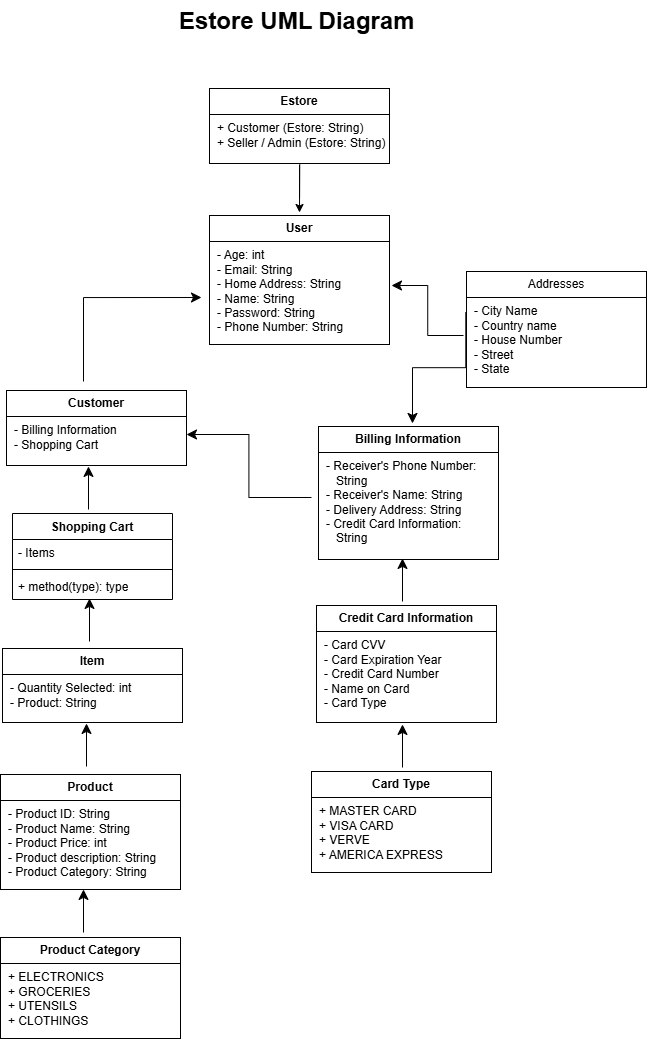

The diagram above was exported from draw.io. Its source (the exported page's mxGraphModel, read from the mxfile embedded in the PNG):
<mxGraphModel dx="1469" dy="1233" grid="0" gridSize="10" guides="1" tooltips="1" connect="1" arrows="1" fold="1" page="0" pageScale="1" pageWidth="850" pageHeight="1100" math="0" shadow="0">
  <root>
    <mxCell id="0" />
    <mxCell id="1" parent="0" />
    <mxCell id="lipjKfWPbRbxCds6O01P-31" value="" style="edgeStyle=orthogonalEdgeStyle;rounded=0;orthogonalLoop=1;jettySize=auto;html=1;" edge="1" parent="1">
      <mxGeometry relative="1" as="geometry">
        <mxPoint x="171.06" y="-41.940000000000005" as="sourcePoint" />
        <mxPoint x="171" y="-27" as="targetPoint" />
        <Array as="points">
          <mxPoint x="171.06" y="-74.94" />
          <mxPoint x="171.06" y="-74.94" />
        </Array>
      </mxGeometry>
    </mxCell>
    <mxCell id="lipjKfWPbRbxCds6O01P-1" value="&lt;p style=&quot;margin:0px;margin-top:6px;text-align:center;&quot;&gt;&lt;b&gt;User&lt;/b&gt;&lt;/p&gt;&lt;hr size=&quot;1&quot; style=&quot;border-style:solid;&quot;&gt;&lt;p style=&quot;margin:0px;margin-left:8px;&quot;&gt;- Age: int&lt;br&gt;- Email: String&lt;/p&gt;&lt;p style=&quot;margin:0px;margin-left:8px;&quot;&gt;- Home Address: String&lt;/p&gt;&lt;p style=&quot;margin:0px;margin-left:8px;&quot;&gt;- Name: String&lt;/p&gt;&lt;p style=&quot;margin:0px;margin-left:8px;&quot;&gt;- Password: String&lt;/p&gt;&lt;p style=&quot;margin:0px;margin-left:8px;&quot;&gt;- Phone Number: String&lt;/p&gt;&lt;p style=&quot;margin:0px;margin-left:8px;&quot;&gt;&lt;br&gt;&lt;/p&gt;" style="align=left;overflow=fill;html=1;dropTarget=0;whiteSpace=wrap;" vertex="1" parent="1">
      <mxGeometry x="81" y="-24" width="180" height="129" as="geometry" />
    </mxCell>
    <mxCell id="lipjKfWPbRbxCds6O01P-3" value="&lt;p style=&quot;margin:0px;margin-top:6px;text-align:center;&quot;&gt;&lt;b&gt;Estore&lt;/b&gt;&lt;/p&gt;&lt;hr size=&quot;1&quot; style=&quot;border-style:solid;&quot;&gt;&lt;p style=&quot;margin:0px;margin-left:8px;&quot;&gt;+ Customer (Estore: String)&lt;br&gt;+ Seller / Admin (Estore: String)&lt;/p&gt;" style="align=left;overflow=fill;html=1;dropTarget=0;whiteSpace=wrap;" vertex="1" parent="1">
      <mxGeometry x="81" y="-151" width="180" height="75" as="geometry" />
    </mxCell>
    <mxCell id="lipjKfWPbRbxCds6O01P-5" value="Shopping Cart" style="swimlane;fontStyle=1;align=center;verticalAlign=top;childLayout=stackLayout;horizontal=1;startSize=26;horizontalStack=0;resizeParent=1;resizeParentMax=0;resizeLast=0;collapsible=1;marginBottom=0;whiteSpace=wrap;html=1;" vertex="1" parent="1">
      <mxGeometry x="-116" y="274" width="160" height="86" as="geometry">
        <mxRectangle x="-116" y="274" width="112" height="26" as="alternateBounds" />
      </mxGeometry>
    </mxCell>
    <mxCell id="lipjKfWPbRbxCds6O01P-6" value="- Items" style="text;strokeColor=none;fillColor=none;align=left;verticalAlign=top;spacingLeft=4;spacingRight=4;overflow=hidden;rotatable=0;points=[[0,0.5],[1,0.5]];portConstraint=eastwest;whiteSpace=wrap;html=1;" vertex="1" parent="lipjKfWPbRbxCds6O01P-5">
      <mxGeometry y="26" width="160" height="26" as="geometry" />
    </mxCell>
    <mxCell id="lipjKfWPbRbxCds6O01P-7" value="" style="line;strokeWidth=1;fillColor=none;align=left;verticalAlign=middle;spacingTop=-1;spacingLeft=3;spacingRight=3;rotatable=0;labelPosition=right;points=[];portConstraint=eastwest;strokeColor=inherit;" vertex="1" parent="lipjKfWPbRbxCds6O01P-5">
      <mxGeometry y="52" width="160" height="8" as="geometry" />
    </mxCell>
    <mxCell id="lipjKfWPbRbxCds6O01P-8" value="+ method(type): type" style="text;strokeColor=none;fillColor=none;align=left;verticalAlign=top;spacingLeft=4;spacingRight=4;overflow=hidden;rotatable=0;points=[[0,0.5],[1,0.5]];portConstraint=eastwest;whiteSpace=wrap;html=1;" vertex="1" parent="lipjKfWPbRbxCds6O01P-5">
      <mxGeometry y="60" width="160" height="26" as="geometry" />
    </mxCell>
    <mxCell id="lipjKfWPbRbxCds6O01P-10" value="&lt;p style=&quot;margin:0px;margin-top:6px;text-align:center;&quot;&gt;&lt;b&gt;Customer&lt;/b&gt;&lt;/p&gt;&lt;hr size=&quot;1&quot; style=&quot;border-style:solid;&quot;&gt;&lt;p style=&quot;margin:0px;margin-left:8px;&quot;&gt;- Billing Information&lt;br&gt;- Shopping Cart&lt;/p&gt;" style="align=left;overflow=fill;html=1;dropTarget=0;whiteSpace=wrap;" vertex="1" parent="1">
      <mxGeometry x="-122" y="151" width="180" height="75" as="geometry" />
    </mxCell>
    <mxCell id="lipjKfWPbRbxCds6O01P-15" value="&lt;p style=&quot;margin:0px;margin-top:6px;text-align:center;&quot;&gt;&lt;b&gt;Item&lt;/b&gt;&lt;/p&gt;&lt;hr size=&quot;1&quot; style=&quot;border-style:solid;&quot;&gt;&lt;p style=&quot;margin:0px;margin-left:8px;&quot;&gt;- Quantity Selected: int&lt;br&gt;- Product: String&lt;/p&gt;" style="align=left;overflow=fill;html=1;dropTarget=0;whiteSpace=wrap;" vertex="1" parent="1">
      <mxGeometry x="-126" y="409" width="180" height="74" as="geometry" />
    </mxCell>
    <mxCell id="lipjKfWPbRbxCds6O01P-20" value="&lt;p style=&quot;margin:0px;margin-top:6px;text-align:center;&quot;&gt;&lt;b&gt;Product&lt;/b&gt;&lt;/p&gt;&lt;hr size=&quot;1&quot; style=&quot;border-style:solid;&quot;&gt;&lt;p style=&quot;margin:0px;margin-left:8px;&quot;&gt;- Product ID: String&lt;/p&gt;&lt;p style=&quot;margin:0px;margin-left:8px;&quot;&gt;- Product Name: String&lt;/p&gt;&lt;p style=&quot;margin:0px;margin-left:8px;&quot;&gt;- Product Price: int&lt;/p&gt;&lt;p style=&quot;margin:0px;margin-left:8px;&quot;&gt;- Product description: String&lt;br&gt;&lt;/p&gt;&lt;p style=&quot;margin:0px;margin-left:8px;&quot;&gt;- Product Category: String&lt;/p&gt;" style="align=left;overflow=fill;html=1;dropTarget=0;whiteSpace=wrap;" vertex="1" parent="1">
      <mxGeometry x="-128" y="535" width="180" height="115" as="geometry" />
    </mxCell>
    <mxCell id="lipjKfWPbRbxCds6O01P-23" value="&lt;p style=&quot;margin:0px;margin-top:6px;text-align:center;&quot;&gt;&lt;b&gt;Product Category&lt;/b&gt;&lt;/p&gt;&lt;hr size=&quot;1&quot; style=&quot;border-style:solid;&quot;&gt;&lt;p style=&quot;margin:0px;margin-left:8px;&quot;&gt;+ ELECTRONICS&lt;/p&gt;&lt;p style=&quot;margin:0px;margin-left:8px;&quot;&gt;+ GROCERIES&lt;/p&gt;&lt;p style=&quot;margin:0px;margin-left:8px;&quot;&gt;+ UTENSILS&lt;/p&gt;&lt;p style=&quot;margin:0px;margin-left:8px;&quot;&gt;+ CLOTHINGS&lt;/p&gt;" style="align=left;overflow=fill;html=1;dropTarget=0;whiteSpace=wrap;" vertex="1" parent="1">
      <mxGeometry x="-128" y="698" width="180" height="101" as="geometry" />
    </mxCell>
    <mxCell id="lipjKfWPbRbxCds6O01P-26" value="&lt;p style=&quot;margin:0px;margin-top:6px;text-align:center;&quot;&gt;&lt;b&gt;Billing Information&lt;/b&gt;&lt;/p&gt;&lt;hr size=&quot;1&quot; style=&quot;border-style:solid;&quot;&gt;&lt;p style=&quot;margin:0px;margin-left:8px;&quot;&gt;-&amp;nbsp;&lt;span style=&quot;background-color: initial;&quot;&gt;Receiver's&amp;nbsp;&lt;/span&gt;&lt;span style=&quot;background-color: initial;&quot;&gt;Phone Number:&amp;nbsp; &amp;nbsp; &amp;nbsp; &amp;nbsp; &amp;nbsp;String&lt;/span&gt;&lt;/p&gt;&lt;p style=&quot;margin:0px;margin-left:8px;&quot;&gt;- Receiver's Name: String&lt;/p&gt;&lt;p style=&quot;margin:0px;margin-left:8px;&quot;&gt;- Delivery Address: String&lt;/p&gt;&lt;p style=&quot;margin:0px;margin-left:8px;&quot;&gt;- Credit Card Information:&amp;nbsp; &amp;nbsp; &amp;nbsp; &amp;nbsp; &amp;nbsp; &amp;nbsp; &amp;nbsp;String&lt;br&gt;&lt;/p&gt;&lt;p style=&quot;margin:0px;margin-left:8px;&quot;&gt;&lt;br&gt;&lt;/p&gt;" style="align=left;overflow=fill;html=1;dropTarget=0;whiteSpace=wrap;" vertex="1" parent="1">
      <mxGeometry x="190" y="187" width="180" height="133" as="geometry" />
    </mxCell>
    <mxCell id="lipjKfWPbRbxCds6O01P-28" value="" style="edgeStyle=elbowEdgeStyle;elbow=horizontal;endArrow=classic;html=1;curved=0;rounded=0;endSize=8;startSize=8;fontSize=12;" edge="1" parent="1">
      <mxGeometry width="50" height="50" relative="1" as="geometry">
        <mxPoint x="183" y="258" as="sourcePoint" />
        <mxPoint x="58" y="195" as="targetPoint" />
      </mxGeometry>
    </mxCell>
    <mxCell id="lipjKfWPbRbxCds6O01P-30" value="&lt;p style=&quot;margin:0px;margin-top:6px;text-align:center;&quot;&gt;&lt;b&gt;Card Type&lt;/b&gt;&lt;/p&gt;&lt;hr size=&quot;1&quot; style=&quot;border-style:solid;&quot;&gt;&lt;p style=&quot;margin:0px;margin-left:8px;&quot;&gt;+ MASTER CARD&lt;/p&gt;&lt;p style=&quot;margin:0px;margin-left:8px;&quot;&gt;+ VISA CARD&lt;/p&gt;&lt;p style=&quot;margin:0px;margin-left:8px;&quot;&gt;+ VERVE&lt;/p&gt;&lt;p style=&quot;margin:0px;margin-left:8px;&quot;&gt;+ AMERICA EXPRESS&lt;/p&gt;" style="align=left;overflow=fill;html=1;dropTarget=0;whiteSpace=wrap;" vertex="1" parent="1">
      <mxGeometry x="183" y="532" width="180" height="101" as="geometry" />
    </mxCell>
    <mxCell id="lipjKfWPbRbxCds6O01P-33" value="&lt;h1 style=&quot;margin-top: 0px;&quot;&gt;Estore UML Diagram&lt;/h1&gt;&lt;p&gt;&lt;br&gt;&lt;/p&gt;" style="text;html=1;whiteSpace=wrap;overflow=hidden;rounded=0;" vertex="1" parent="1">
      <mxGeometry x="49" y="-239" width="297" height="120" as="geometry" />
    </mxCell>
    <mxCell id="lipjKfWPbRbxCds6O01P-34" value="&lt;p style=&quot;margin:0px;margin-top:6px;text-align:center;&quot;&gt;&lt;b&gt;Credit Card Information&lt;/b&gt;&lt;/p&gt;&lt;hr size=&quot;1&quot; style=&quot;border-style:solid;&quot;&gt;&lt;p style=&quot;margin:0px;margin-left:8px;&quot;&gt;- Card CVV&lt;/p&gt;&lt;p style=&quot;margin:0px;margin-left:8px;&quot;&gt;- Card Expiration Year&lt;/p&gt;&lt;p style=&quot;margin:0px;margin-left:8px;&quot;&gt;- Credit Card Number&lt;/p&gt;&lt;p style=&quot;margin:0px;margin-left:8px;&quot;&gt;- Name on Card&lt;br&gt;&lt;/p&gt;&lt;p style=&quot;margin:0px;margin-left:8px;&quot;&gt;- Card Type&lt;/p&gt;&lt;p style=&quot;margin:0px;margin-left:8px;&quot;&gt;&lt;br&gt;&lt;/p&gt;&lt;p style=&quot;margin:0px;margin-left:8px;&quot;&gt;&lt;br&gt;&lt;/p&gt;" style="align=left;overflow=fill;html=1;dropTarget=0;whiteSpace=wrap;" vertex="1" parent="1">
      <mxGeometry x="188" y="366" width="180" height="117" as="geometry" />
    </mxCell>
    <mxCell id="lipjKfWPbRbxCds6O01P-36" value="" style="edgeStyle=segmentEdgeStyle;endArrow=classic;html=1;curved=0;rounded=0;endSize=8;startSize=8;fontSize=12;" edge="1" parent="1">
      <mxGeometry width="50" height="50" relative="1" as="geometry">
        <mxPoint x="-39" y="402" as="sourcePoint" />
        <mxPoint x="-39" y="358.94" as="targetPoint" />
      </mxGeometry>
    </mxCell>
    <mxCell id="lipjKfWPbRbxCds6O01P-38" value="" style="edgeStyle=segmentEdgeStyle;endArrow=classic;html=1;curved=0;rounded=0;endSize=8;startSize=8;fontSize=12;" edge="1" parent="1">
      <mxGeometry width="50" height="50" relative="1" as="geometry">
        <mxPoint x="-42" y="527" as="sourcePoint" />
        <mxPoint x="-42" y="483.94" as="targetPoint" />
      </mxGeometry>
    </mxCell>
    <mxCell id="lipjKfWPbRbxCds6O01P-40" value="" style="edgeStyle=segmentEdgeStyle;endArrow=classic;html=1;curved=0;rounded=0;endSize=8;startSize=8;fontSize=12;" edge="1" parent="1">
      <mxGeometry width="50" height="50" relative="1" as="geometry">
        <mxPoint x="-45" y="693" as="sourcePoint" />
        <mxPoint x="-45" y="649.94" as="targetPoint" />
      </mxGeometry>
    </mxCell>
    <mxCell id="lipjKfWPbRbxCds6O01P-45" value="" style="edgeStyle=segmentEdgeStyle;endArrow=classic;html=1;curved=0;rounded=0;endSize=8;startSize=8;fontSize=12;" edge="1" parent="1">
      <mxGeometry width="50" height="50" relative="1" as="geometry">
        <mxPoint x="-45" y="142" as="sourcePoint" />
        <mxPoint x="73" y="58" as="targetPoint" />
        <Array as="points">
          <mxPoint x="-45" y="58" />
        </Array>
      </mxGeometry>
    </mxCell>
    <mxCell id="lipjKfWPbRbxCds6O01P-49" value="" style="edgeStyle=segmentEdgeStyle;endArrow=classic;html=1;curved=0;rounded=0;endSize=8;startSize=8;fontSize=12;" edge="1" parent="1">
      <mxGeometry width="50" height="50" relative="1" as="geometry">
        <mxPoint x="-40" y="270" as="sourcePoint" />
        <mxPoint x="-40" y="226.94" as="targetPoint" />
      </mxGeometry>
    </mxCell>
    <mxCell id="lipjKfWPbRbxCds6O01P-50" value="" style="edgeStyle=segmentEdgeStyle;endArrow=classic;html=1;curved=0;rounded=0;endSize=8;startSize=8;fontSize=12;" edge="1" parent="1">
      <mxGeometry width="50" height="50" relative="1" as="geometry">
        <mxPoint x="274" y="362" as="sourcePoint" />
        <mxPoint x="274" y="318.94" as="targetPoint" />
      </mxGeometry>
    </mxCell>
    <mxCell id="lipjKfWPbRbxCds6O01P-52" value="" style="edgeStyle=segmentEdgeStyle;endArrow=classic;html=1;curved=0;rounded=0;endSize=8;startSize=8;fontSize=12;" edge="1" parent="1">
      <mxGeometry width="50" height="50" relative="1" as="geometry">
        <mxPoint x="274" y="528" as="sourcePoint" />
        <mxPoint x="274" y="484.94" as="targetPoint" />
      </mxGeometry>
    </mxCell>
    <mxCell id="lipjKfWPbRbxCds6O01P-53" value="&lt;p style=&quot;margin:0px;margin-top:6px;text-align:center;&quot;&gt;Addresses&lt;/p&gt;&lt;hr size=&quot;1&quot; style=&quot;border-style:solid;&quot;&gt;&lt;p style=&quot;margin:0px;margin-left:8px;&quot;&gt;- City Name&lt;/p&gt;&lt;p style=&quot;margin:0px;margin-left:8px;&quot;&gt;- Country name&lt;/p&gt;&lt;p style=&quot;margin:0px;margin-left:8px;&quot;&gt;- House Number&lt;/p&gt;&lt;p style=&quot;margin:0px;margin-left:8px;&quot;&gt;- Street&lt;br&gt;&lt;/p&gt;&lt;p style=&quot;margin:0px;margin-left:8px;&quot;&gt;- State&lt;/p&gt;&lt;p style=&quot;margin:0px;margin-left:8px;&quot;&gt;&lt;br&gt;&lt;/p&gt;" style="align=left;overflow=fill;html=1;dropTarget=0;whiteSpace=wrap;" vertex="1" parent="1">
      <mxGeometry x="338" y="32" width="180" height="116" as="geometry" />
    </mxCell>
    <mxCell id="lipjKfWPbRbxCds6O01P-55" value="" style="edgeStyle=elbowEdgeStyle;elbow=horizontal;endArrow=classic;html=1;curved=0;rounded=0;endSize=8;startSize=8;fontSize=12;" edge="1" parent="1">
      <mxGeometry width="50" height="50" relative="1" as="geometry">
        <mxPoint x="335" y="96" as="sourcePoint" />
        <mxPoint x="263" y="46" as="targetPoint" />
      </mxGeometry>
    </mxCell>
    <mxCell id="lipjKfWPbRbxCds6O01P-61" value="" style="edgeStyle=elbowEdgeStyle;elbow=vertical;endArrow=classic;html=1;curved=0;rounded=0;endSize=8;startSize=8;fontSize=12;exitX=-0.004;exitY=0.351;exitDx=0;exitDy=0;exitPerimeter=0;" edge="1" parent="1" source="lipjKfWPbRbxCds6O01P-53">
      <mxGeometry width="50" height="50" relative="1" as="geometry">
        <mxPoint x="336" y="76" as="sourcePoint" />
        <mxPoint x="284" y="183.96" as="targetPoint" />
      </mxGeometry>
    </mxCell>
  </root>
</mxGraphModel>